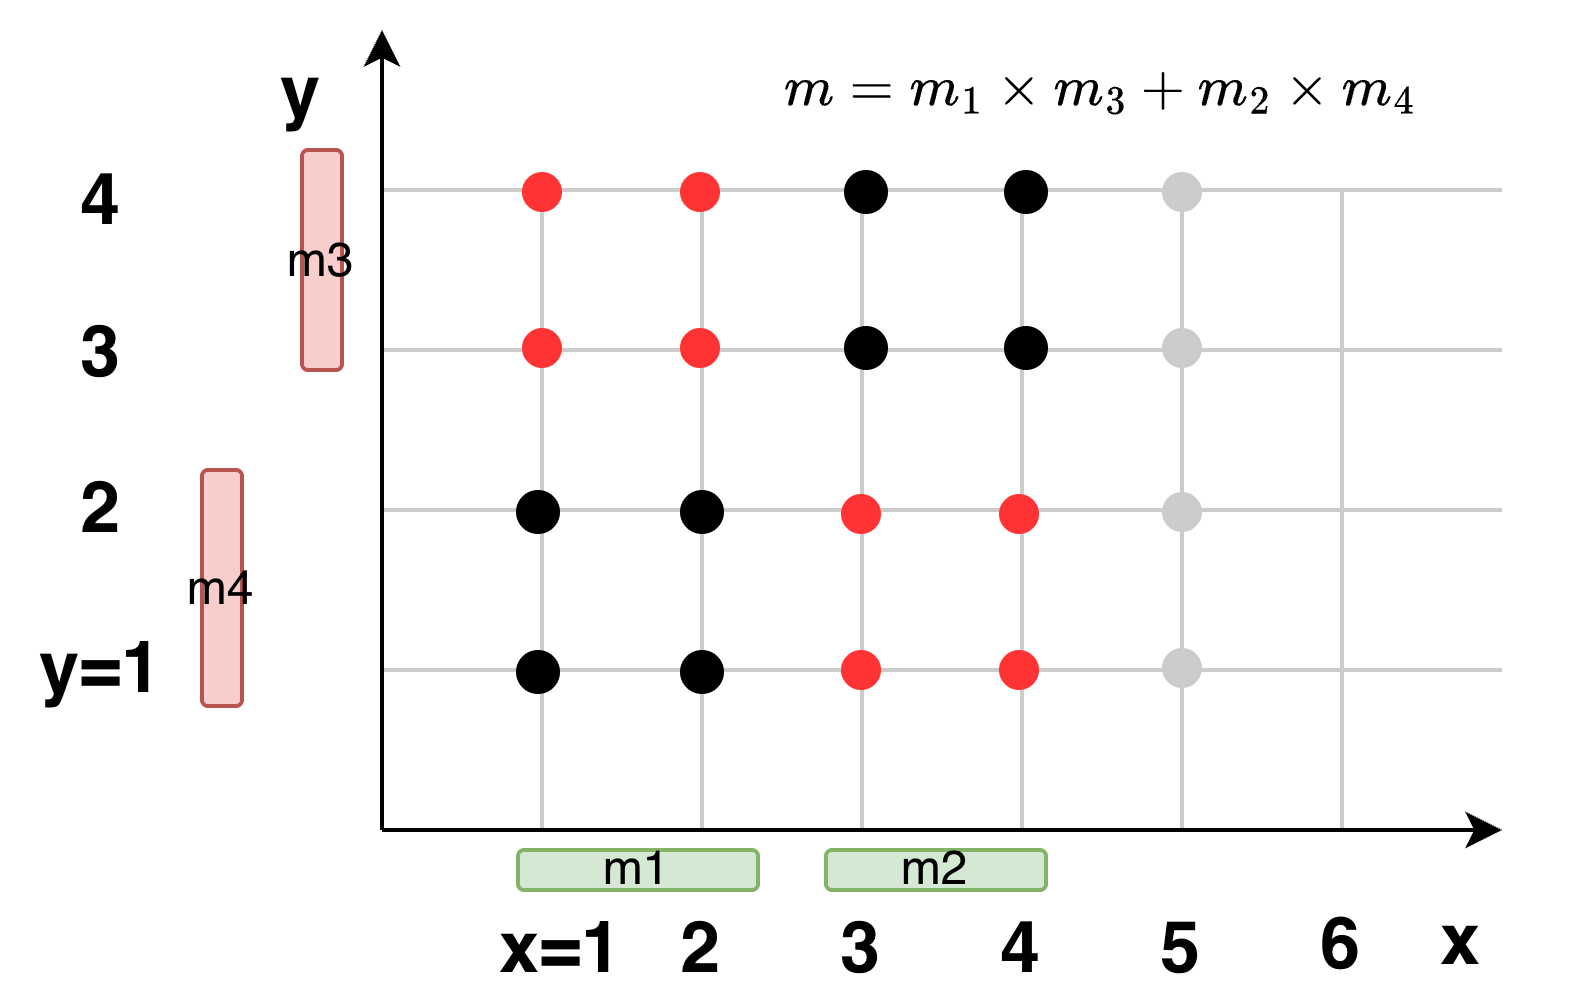

The diagram above was exported from draw.io. Its source (the exported page's mxGraphModel, read from the mxfile embedded in the PNG):
<mxGraphModel dx="399" dy="237" grid="1" gridSize="10" guides="1" tooltips="1" connect="1" arrows="1" fold="1" page="1" pageScale="1" pageWidth="850" pageHeight="1100" math="1" shadow="0">
  <root>
    <mxCell id="0" />
    <mxCell id="1" parent="0" />
    <mxCell id="p0kufxFAa9vMgmwOditO-1" edge="1" parent="1" style="endArrow=none;html=1;rounded=0;strokeColor=#CCCCCC;" value="">
      <mxGeometry height="50" relative="1" width="50" as="geometry">
        <mxPoint x="240" y="200" as="sourcePoint" />
        <mxPoint x="520" y="200" as="targetPoint" />
      </mxGeometry>
    </mxCell>
    <mxCell id="p0kufxFAa9vMgmwOditO-2" edge="1" parent="1" style="endArrow=none;html=1;rounded=0;strokeColor=#CCCCCC;" value="">
      <mxGeometry height="50" relative="1" width="50" as="geometry">
        <mxPoint x="240" y="240" as="sourcePoint" />
        <mxPoint x="520" y="240" as="targetPoint" />
      </mxGeometry>
    </mxCell>
    <mxCell id="p0kufxFAa9vMgmwOditO-3" edge="1" parent="1" style="endArrow=none;html=1;rounded=0;strokeColor=#CCCCCC;" value="">
      <mxGeometry height="50" relative="1" width="50" as="geometry">
        <mxPoint x="240" y="280" as="sourcePoint" />
        <mxPoint x="520" y="280" as="targetPoint" />
      </mxGeometry>
    </mxCell>
    <mxCell id="p0kufxFAa9vMgmwOditO-4" edge="1" parent="1" style="endArrow=none;html=1;rounded=0;strokeColor=#CCCCCC;" value="">
      <mxGeometry height="50" relative="1" width="50" as="geometry">
        <mxPoint x="240" y="320" as="sourcePoint" />
        <mxPoint x="520" y="320" as="targetPoint" />
      </mxGeometry>
    </mxCell>
    <mxCell id="p0kufxFAa9vMgmwOditO-7" edge="1" parent="1" style="endArrow=none;html=1;rounded=0;strokeColor=#CCCCCC;" value="">
      <mxGeometry height="50" relative="1" width="50" as="geometry">
        <mxPoint x="280" y="360" as="sourcePoint" />
        <mxPoint x="280" y="200" as="targetPoint" />
      </mxGeometry>
    </mxCell>
    <mxCell id="p0kufxFAa9vMgmwOditO-8" edge="1" parent="1" style="endArrow=none;html=1;rounded=0;strokeColor=#CCCCCC;" value="">
      <mxGeometry height="50" relative="1" width="50" as="geometry">
        <mxPoint x="320" y="360" as="sourcePoint" />
        <mxPoint x="320" y="200" as="targetPoint" />
      </mxGeometry>
    </mxCell>
    <mxCell id="p0kufxFAa9vMgmwOditO-12" edge="1" parent="1" style="endArrow=none;html=1;rounded=0;strokeColor=#CCCCCC;" value="">
      <mxGeometry height="50" relative="1" width="50" as="geometry">
        <mxPoint x="360" y="360" as="sourcePoint" />
        <mxPoint x="360" y="200" as="targetPoint" />
      </mxGeometry>
    </mxCell>
    <mxCell id="p0kufxFAa9vMgmwOditO-13" edge="1" parent="1" style="endArrow=none;html=1;rounded=0;strokeColor=#CCCCCC;" value="">
      <mxGeometry height="50" relative="1" width="50" as="geometry">
        <mxPoint x="400" y="360" as="sourcePoint" />
        <mxPoint x="400" y="200" as="targetPoint" />
      </mxGeometry>
    </mxCell>
    <mxCell id="p0kufxFAa9vMgmwOditO-14" edge="1" parent="1" style="endArrow=none;html=1;rounded=0;strokeColor=#CCCCCC;" value="">
      <mxGeometry height="50" relative="1" width="50" as="geometry">
        <mxPoint x="440" y="360" as="sourcePoint" />
        <mxPoint x="440" y="200" as="targetPoint" />
      </mxGeometry>
    </mxCell>
    <mxCell id="p0kufxFAa9vMgmwOditO-15" edge="1" parent="1" style="endArrow=none;html=1;rounded=0;strokeColor=#CCCCCC;" value="">
      <mxGeometry height="50" relative="1" width="50" as="geometry">
        <mxPoint x="480" y="360" as="sourcePoint" />
        <mxPoint x="480" y="200" as="targetPoint" />
      </mxGeometry>
    </mxCell>
    <mxCell id="p0kufxFAa9vMgmwOditO-18" edge="1" parent="1" style="endArrow=classic;html=1;rounded=0;" value="">
      <mxGeometry height="50" relative="1" width="50" as="geometry">
        <mxPoint x="240" y="360" as="sourcePoint" />
        <mxPoint x="240" y="160" as="targetPoint" />
      </mxGeometry>
    </mxCell>
    <mxCell id="p0kufxFAa9vMgmwOditO-19" edge="1" parent="1" style="endArrow=classic;html=1;rounded=0;" value="">
      <mxGeometry height="50" relative="1" width="50" as="geometry">
        <mxPoint x="240" y="360" as="sourcePoint" />
        <mxPoint x="520" y="360" as="targetPoint" />
      </mxGeometry>
    </mxCell>
    <mxCell id="p0kufxFAa9vMgmwOditO-22" parent="1" style="ellipse;whiteSpace=wrap;html=1;aspect=fixed;fillColor=#000000;" value="" vertex="1">
      <mxGeometry height="10" width="10" x="396" y="234.5" as="geometry" />
    </mxCell>
    <mxCell id="p0kufxFAa9vMgmwOditO-25" parent="1" style="ellipse;whiteSpace=wrap;html=1;aspect=fixed;fillColor=#000000;" value="" vertex="1">
      <mxGeometry height="10" width="10" x="356" y="234.5" as="geometry" />
    </mxCell>
    <mxCell id="p0kufxFAa9vMgmwOditO-27" parent="1" style="ellipse;whiteSpace=wrap;html=1;aspect=fixed;fillColor=#000000;" value="" vertex="1">
      <mxGeometry height="10" width="10" x="315" y="315.5" as="geometry" />
    </mxCell>
    <mxCell id="p0kufxFAa9vMgmwOditO-28" parent="1" style="ellipse;whiteSpace=wrap;html=1;aspect=fixed;fillColor=#000000;" value="" vertex="1">
      <mxGeometry height="10" width="10" x="315" y="275.5" as="geometry" />
    </mxCell>
    <mxCell id="p0kufxFAa9vMgmwOditO-29" parent="1" style="ellipse;whiteSpace=wrap;html=1;aspect=fixed;fillColor=#000000;" value="" vertex="1">
      <mxGeometry height="10" width="10" x="396" y="195.5" as="geometry" />
    </mxCell>
    <mxCell id="p0kufxFAa9vMgmwOditO-30" parent="1" style="ellipse;whiteSpace=wrap;html=1;aspect=fixed;fillColor=#000000;" value="" vertex="1">
      <mxGeometry height="10" width="10" x="356" y="195.5" as="geometry" />
    </mxCell>
    <mxCell id="p0kufxFAa9vMgmwOditO-31" parent="1" style="text;html=1;whiteSpace=wrap;strokeColor=none;fillColor=none;align=center;verticalAlign=middle;rounded=0;" value="&lt;b&gt;&lt;font style=&quot;font-size: 18px;&quot;&gt;x&lt;/font&gt;&lt;/b&gt;" vertex="1">
      <mxGeometry height="30" width="60" x="480" y="371.5" as="geometry" />
    </mxCell>
    <mxCell id="p0kufxFAa9vMgmwOditO-32" parent="1" style="text;html=1;whiteSpace=wrap;strokeColor=none;fillColor=none;align=center;verticalAlign=middle;rounded=0;" value="&lt;span style=&quot;font-size: 18px;&quot;&gt;&lt;b&gt;y&lt;/b&gt;&lt;/span&gt;" vertex="1">
      <mxGeometry height="30" width="60" x="190" y="160" as="geometry" />
    </mxCell>
    <mxCell id="p0kufxFAa9vMgmwOditO-33" parent="1" style="text;html=1;whiteSpace=wrap;strokeColor=none;fillColor=none;align=center;verticalAlign=middle;rounded=0;" value="&lt;b&gt;&lt;font style=&quot;font-size: 18px;&quot;&gt;x=1&lt;/font&gt;&lt;/b&gt;" vertex="1">
      <mxGeometry height="15" width="50" x="260" y="381.5" as="geometry" />
    </mxCell>
    <mxCell id="p0kufxFAa9vMgmwOditO-35" parent="1" style="text;html=1;whiteSpace=wrap;strokeColor=none;fillColor=none;align=center;verticalAlign=middle;rounded=0;" value="&lt;b&gt;&lt;font style=&quot;font-size: 18px;&quot;&gt;2&lt;/font&gt;&lt;/b&gt;" vertex="1">
      <mxGeometry height="25" width="50" x="295" y="376.5" as="geometry" />
    </mxCell>
    <mxCell id="p0kufxFAa9vMgmwOditO-36" parent="1" style="text;html=1;whiteSpace=wrap;strokeColor=none;fillColor=none;align=center;verticalAlign=middle;rounded=0;" value="&lt;span style=&quot;font-size: 18px;&quot;&gt;&lt;b&gt;3&lt;/b&gt;&lt;/span&gt;" vertex="1">
      <mxGeometry height="25" width="30" x="345" y="376.5" as="geometry" />
    </mxCell>
    <mxCell id="p0kufxFAa9vMgmwOditO-39" parent="1" style="text;html=1;whiteSpace=wrap;strokeColor=none;fillColor=none;align=center;verticalAlign=middle;rounded=0;" value="&lt;span style=&quot;font-size: 18px;&quot;&gt;&lt;b&gt;4&lt;/b&gt;&lt;/span&gt;" vertex="1">
      <mxGeometry height="25" width="30" x="385" y="376.5" as="geometry" />
    </mxCell>
    <mxCell id="p0kufxFAa9vMgmwOditO-40" parent="1" style="text;html=1;whiteSpace=wrap;strokeColor=none;fillColor=none;align=center;verticalAlign=middle;rounded=0;" value="&lt;span style=&quot;font-size: 18px;&quot;&gt;&lt;b&gt;5&lt;/b&gt;&lt;/span&gt;" vertex="1">
      <mxGeometry height="25" width="30" x="425" y="376.5" as="geometry" />
    </mxCell>
    <mxCell id="p0kufxFAa9vMgmwOditO-41" parent="1" style="text;html=1;whiteSpace=wrap;strokeColor=none;fillColor=none;align=center;verticalAlign=middle;rounded=0;" value="&lt;span style=&quot;font-size: 18px;&quot;&gt;&lt;b&gt;6&lt;/b&gt;&lt;/span&gt;" vertex="1">
      <mxGeometry height="25" width="30" x="465" y="375" as="geometry" />
    </mxCell>
    <mxCell id="p0kufxFAa9vMgmwOditO-43" parent="1" style="text;html=1;whiteSpace=wrap;strokeColor=none;fillColor=none;align=center;verticalAlign=middle;rounded=0;" value="&lt;b&gt;&lt;font style=&quot;font-size: 18px;&quot;&gt;y=1&lt;/font&gt;&lt;/b&gt;" vertex="1">
      <mxGeometry height="15" width="50" x="145" y="311.5" as="geometry" />
    </mxCell>
    <mxCell id="p0kufxFAa9vMgmwOditO-44" parent="1" style="text;html=1;whiteSpace=wrap;strokeColor=none;fillColor=none;align=center;verticalAlign=middle;rounded=0;" value="&lt;b&gt;&lt;font style=&quot;font-size: 18px;&quot;&gt;2&lt;/font&gt;&lt;/b&gt;" vertex="1">
      <mxGeometry height="25" width="50" x="145" y="266.5" as="geometry" />
    </mxCell>
    <mxCell id="p0kufxFAa9vMgmwOditO-45" parent="1" style="text;html=1;whiteSpace=wrap;strokeColor=none;fillColor=none;align=center;verticalAlign=middle;rounded=0;" value="&lt;span style=&quot;font-size: 18px;&quot;&gt;&lt;b&gt;3&lt;/b&gt;&lt;/span&gt;" vertex="1">
      <mxGeometry height="25" width="30" x="155" y="227.5" as="geometry" />
    </mxCell>
    <mxCell id="p0kufxFAa9vMgmwOditO-46" parent="1" style="text;html=1;whiteSpace=wrap;strokeColor=none;fillColor=none;align=center;verticalAlign=middle;rounded=0;" value="&lt;span style=&quot;font-size: 18px;&quot;&gt;&lt;b&gt;4&lt;/b&gt;&lt;/span&gt;" vertex="1">
      <mxGeometry height="25" width="30" x="155" y="189" as="geometry" />
    </mxCell>
    <mxCell id="p0kufxFAa9vMgmwOditO-47" parent="1" style="rounded=1;whiteSpace=wrap;html=1;fillColor=#d5e8d4;strokeColor=#82b366;" value="m1" vertex="1">
      <mxGeometry height="10" width="60" x="274" y="365" as="geometry" />
    </mxCell>
    <mxCell id="p0kufxFAa9vMgmwOditO-48" parent="1" style="rounded=1;whiteSpace=wrap;html=1;fillColor=#f8cecc;strokeColor=#b85450;direction=south;" value="m3" vertex="1">
      <mxGeometry height="55" width="10" x="220" y="190" as="geometry" />
    </mxCell>
    <mxCell id="p0kufxFAa9vMgmwOditO-49" parent="1" style="rounded=1;whiteSpace=wrap;html=1;fillColor=#d5e8d4;strokeColor=#82b366;" value="m2" vertex="1">
      <mxGeometry height="10" width="55" x="351" y="365" as="geometry" />
    </mxCell>
    <mxCell id="p0kufxFAa9vMgmwOditO-50" parent="1" style="rounded=1;whiteSpace=wrap;html=1;fillColor=#f8cecc;strokeColor=#b85450;direction=south;" value="m4" vertex="1">
      <mxGeometry height="59" width="10" x="195" y="270" as="geometry" />
    </mxCell>
    <mxCell id="p0kufxFAa9vMgmwOditO-52" parent="1" style="text;html=1;whiteSpace=wrap;strokeColor=none;fillColor=none;align=center;verticalAlign=middle;rounded=0;" value="$$m = m_1 \times m_3 + m_2 \times m_4$$" vertex="1">
      <mxGeometry height="30" width="205" x="317.5" y="160" as="geometry" />
    </mxCell>
    <mxCell id="7OW8YHPtoBdFRweSYNGV-1" parent="1" style="ellipse;whiteSpace=wrap;html=1;aspect=fixed;fillColor=#000000;" value="" vertex="1">
      <mxGeometry height="10" width="10" x="274" y="315.5" as="geometry" />
    </mxCell>
    <mxCell id="7OW8YHPtoBdFRweSYNGV-2" parent="1" style="ellipse;whiteSpace=wrap;html=1;aspect=fixed;fillColor=#000000;" value="" vertex="1">
      <mxGeometry height="10" width="10" x="274" y="275.5" as="geometry" />
    </mxCell>
    <mxCell id="udu6DeRfjGZetOOMowVO-1" parent="1" style="ellipse;whiteSpace=wrap;html=1;aspect=fixed;fillColor=#FF3333;strokeColor=none;" value="" vertex="1">
      <mxGeometry height="10" width="10" x="275" y="195.5" as="geometry" />
    </mxCell>
    <mxCell id="udu6DeRfjGZetOOMowVO-3" parent="1" style="ellipse;whiteSpace=wrap;html=1;aspect=fixed;fillColor=#FF3333;strokeColor=none;" value="" vertex="1">
      <mxGeometry height="10" width="10" x="275" y="234.5" as="geometry" />
    </mxCell>
    <mxCell id="udu6DeRfjGZetOOMowVO-6" parent="1" style="ellipse;whiteSpace=wrap;html=1;aspect=fixed;fillColor=#FF3333;strokeColor=none;" value="" vertex="1">
      <mxGeometry height="10" width="10" x="314.5" y="195.5" as="geometry" />
    </mxCell>
    <mxCell id="udu6DeRfjGZetOOMowVO-7" parent="1" style="ellipse;whiteSpace=wrap;html=1;aspect=fixed;fillColor=#FF3333;strokeColor=none;" value="" vertex="1">
      <mxGeometry height="10" width="10" x="314.5" y="234.5" as="geometry" />
    </mxCell>
    <mxCell id="udu6DeRfjGZetOOMowVO-8" parent="1" style="ellipse;whiteSpace=wrap;html=1;aspect=fixed;fillColor=#FF3333;strokeColor=none;" value="" vertex="1">
      <mxGeometry height="10" width="10" x="354.75" y="276" as="geometry" />
    </mxCell>
    <mxCell id="udu6DeRfjGZetOOMowVO-9" parent="1" style="ellipse;whiteSpace=wrap;html=1;aspect=fixed;fillColor=#FF3333;strokeColor=none;" value="" vertex="1">
      <mxGeometry height="10" width="10" x="354.75" y="315" as="geometry" />
    </mxCell>
    <mxCell id="udu6DeRfjGZetOOMowVO-10" parent="1" style="ellipse;whiteSpace=wrap;html=1;aspect=fixed;fillColor=#FF3333;strokeColor=none;" value="" vertex="1">
      <mxGeometry height="10" width="10" x="394.25" y="276" as="geometry" />
    </mxCell>
    <mxCell id="udu6DeRfjGZetOOMowVO-11" parent="1" style="ellipse;whiteSpace=wrap;html=1;aspect=fixed;fillColor=#FF3333;strokeColor=none;" value="" vertex="1">
      <mxGeometry height="10" width="10" x="394.25" y="315" as="geometry" />
    </mxCell>
    <mxCell id="udu6DeRfjGZetOOMowVO-12" parent="1" style="ellipse;whiteSpace=wrap;html=1;aspect=fixed;fillColor=#CCCCCC;strokeColor=none;" value="" vertex="1">
      <mxGeometry height="10" width="10" x="435" y="275.5" as="geometry" />
    </mxCell>
    <mxCell id="udu6DeRfjGZetOOMowVO-13" parent="1" style="ellipse;whiteSpace=wrap;html=1;aspect=fixed;fillColor=#CCCCCC;strokeColor=none;" value="" vertex="1">
      <mxGeometry height="10" width="10" x="435" y="314.5" as="geometry" />
    </mxCell>
    <mxCell id="udu6DeRfjGZetOOMowVO-14" parent="1" style="ellipse;whiteSpace=wrap;html=1;aspect=fixed;fillColor=#CCCCCC;strokeColor=none;" value="" vertex="1">
      <mxGeometry height="10" width="10" x="435" y="195.5" as="geometry" />
    </mxCell>
    <mxCell id="udu6DeRfjGZetOOMowVO-15" parent="1" style="ellipse;whiteSpace=wrap;html=1;aspect=fixed;fillColor=#CCCCCC;strokeColor=none;" value="" vertex="1">
      <mxGeometry height="10" width="10" x="435" y="234.5" as="geometry" />
    </mxCell>
  </root>
</mxGraphModel>